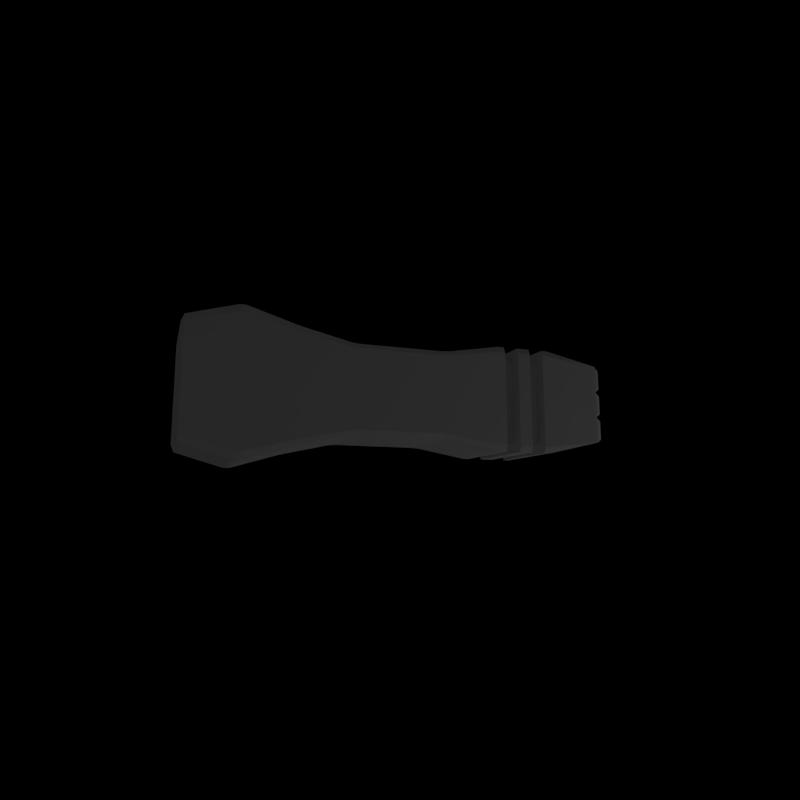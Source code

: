 # Source: SeedTECH_AI_Render_Server_20170802_final.blend  (saved by Blender 2.78.0; exported with 4.5.12 LTS)
import bpy
from mathutils import Matrix  # noqa: F401  (used for matrix-valued properties, if any)

bpy.ops.wm.read_factory_settings(use_empty=True)
scene = bpy.context.scene
scene.name = 'Scene'

# ---- collections
col_collection_1 = bpy.data.collections.new('Collection 1'); scene.collection.children.link(col_collection_1)
col_collection_2 = bpy.data.collections.new('Collection 2'); scene.collection.children.link(col_collection_2)
col_collection_2.hide_render = True
col_collection_2.hide_viewport = True
col_collection_9 = bpy.data.collections.new('Collection 9'); scene.collection.children.link(col_collection_9)

# ---- materials (node trees are filled in below, after node groups)
mat_material = bpy.data.materials.new('Material')
mat_material.alpha_threshold = 0.0
mat_material.use_transparent_shadow = False
mat_material.roughness = 0.5
mat_material_001 = bpy.data.materials.new('Material.001')
mat_material_001.alpha_threshold = 0.0
mat_material_001.use_transparent_shadow = False
mat_material_001.roughness = 0.5
mat_material_002 = bpy.data.materials.new('Material.002')
mat_material_002.alpha_threshold = 0.0
mat_material_002.use_transparent_shadow = False
mat_material_002.roughness = 0.5
mat_material_003 = bpy.data.materials.new('Material.003')
mat_material_003.alpha_threshold = 0.0
mat_material_003.use_transparent_shadow = False
mat_material_003.roughness = 0.5
mat_material_004 = bpy.data.materials.new('Material.004')
mat_material_004.alpha_threshold = 0.0
mat_material_004.use_transparent_shadow = False
mat_material_004.roughness = 0.5

# ---- material node trees

# ---- world
world_world = bpy.data.worlds.new('World'); scene.world = world_world
world_world.color = (0.0, 0.0, 0.0)
world_world.use_sun_shadow = False
world_world.sun_shadow_jitter_overblur = 0.0
world_world.cycles.sampling_method = 'NONE'
world_world.cycles.sample_map_resolution = 256

# ---- cameras
cam_camera = bpy.data.cameras.new('Camera')
cam_camera.clip_end = 100.0
cam_camera.lens = 27.71
cam_camera.sensor_width = 32.0
cam_camera.sensor_height = 18.0
cam_camera.ortho_scale = 7.314
cam_camera.dof.focus_distance = 0.0
cam_camera.dof.aperture_fstop = 128.0

# ---- lights
light_point_002 = bpy.data.lights.new('Point.002', 'POINT')
light_point_002.transmission_factor = 0.0
light_point_002.energy = 100.0
light_point_002.shadow_buffer_clip_start = 0.5
light_point_002.shadow_soft_size = 0.1
light_point_002.shadow_maximum_resolution = 0.006
light_point_002.use_absolute_resolution = True
light_point_002.cycles.use_multiple_importance_sampling = False
light_point_003 = bpy.data.lights.new('Point.003', 'POINT')
light_point_003.transmission_factor = 0.0
light_point_003.energy = 100.0
light_point_003.shadow_buffer_clip_start = 0.5
light_point_003.shadow_soft_size = 0.1
light_point_003.shadow_maximum_resolution = 0.006
light_point_003.use_absolute_resolution = True
light_point_003.cycles.use_multiple_importance_sampling = False
light_point_001 = bpy.data.lights.new('Point.001', 'POINT')
light_point_001.transmission_factor = 0.0
light_point_001.energy = 100.0
light_point_001.shadow_buffer_clip_start = 0.5
light_point_001.shadow_soft_size = 0.1
light_point_001.shadow_maximum_resolution = 0.006
light_point_001.use_absolute_resolution = True
light_point_001.cycles.use_multiple_importance_sampling = False

# ---- meshes
me_mesh = bpy.data.meshes.new('Mesh')
me_mesh.from_pydata([(-0.5631, -0.785, -0.7373), (-0.5631, -0.785, 0.7376), (-0.5631, 0.785, -0.7373), (-0.5631, 0.785, 0.7376), (1.029, -0.785, -0.7373), (1.029, -0.785, 0.7376), (1.029, 0.785, -0.7373), (1.029, 0.785, 0.7376), (-1.533, -0.785, 0.9064), (-1.533, 0.785, 0.9064), (-1.533, 0.785, -0.9062), (-1.533, -0.785, -0.9062), (-1.654, -0.785, 0.9064), (-1.654, 0.785, 0.9064), (-1.654, 0.785, -0.9062), (-1.654, -0.785, -0.9062), (-1.654, -0.6228, 0.7192), (-1.654, 0.6228, 0.7192), (-1.654, 0.6228, -0.7189), (-1.654, -0.6228, -0.7189), (-1.897, -0.6228, 0.7192), (-1.897, 0.6228, 0.7192), (-1.897, 0.6228, -0.7189), (-1.897, -0.6228, -0.7189), (-1.897, -0.785, 0.9064), (-1.897, 0.785, 0.9064), (-1.897, 0.785, -0.9062), (-1.897, -0.785, -0.9062), (-2.018, -0.785, 0.9064), (-2.018, 0.785, 0.9064), (-2.018, 0.785, -0.9062), (-2.018, -0.785, -0.9062), (-2.139, -0.785, 0.9064), (-2.139, 0.785, 0.9064), (-2.139, 0.785, -0.9062), (-2.139, -0.785, -0.9062), (-2.139, -0.6228, 0.7192), (-2.139, 0.6228, 0.7192), (-2.139, 0.6228, -0.7189), (-2.139, -0.6228, -0.7189), (-2.382, -0.6228, 0.7192), (-2.382, 0.6228, 0.7192), (-2.382, 0.6228, -0.7189), (-2.382, -0.6228, -0.7189), (-2.382, -0.785, 0.9064), (-2.382, 0.785, 0.9064), (-2.382, 0.785, -0.9062), (-2.382, -0.785, -0.9062), (-2.503, -0.785, 0.9064), (-2.503, 0.785, 0.9064), (-2.503, 0.785, -0.9062), (-2.503, -0.785, -0.9062), (-3.474, -0.7832, 0.6846), (-3.474, 0.7832, 0.6846), (-3.472, 0.7848, -0.6885), (-3.472, -0.7848, -0.6885), (1.922, 0.785, 0.9402), (1.922, -0.785, 0.9402), (1.922, -0.785, -0.9399), (1.922, 0.785, -0.9399), (2.816, 0.785, 1.207), (2.816, -0.785, 1.207), (2.816, -0.785, -1.207), (2.816, 0.785, -1.207), (3.709, 0.785, 0.9473), (3.709, -0.785, 0.9473), (3.709, -0.785, -0.947), (3.709, 0.785, -0.947), (-3.472, 0.2618, 0.6897), (-3.472, -0.2618, 0.6897), (-3.472, 0.2587, -0.6912), (-3.47, 0.7848, 0.2297), (-3.472, -0.2587, -0.6912), (-3.474, 0.7824, -0.2275), (-3.47, -0.7848, 0.2297), (-3.474, -0.7824, -0.2275), (-3.471, -0.2608, 0.2317), (-3.474, -0.2584, -0.2311), (-3.471, 0.2608, 0.2317), (-3.474, 0.2584, -0.2311), (-3.578, 0.7218, -0.2816), (-3.578, 0.3194, -0.2844), (-3.577, 0.3196, -0.6377), (-3.577, 0.7237, -0.6357), (-3.484, 0.7046, -0.2967), (-3.484, 0.3369, -0.2992), (-3.483, 0.3371, -0.6221), (-3.483, 0.7064, -0.6202), (-3.578, -0.7218, -0.2816), (-3.578, -0.3194, -0.2844), (-3.577, -0.3196, -0.6377), (-3.577, -0.7237, -0.6357), (-3.484, -0.7046, -0.2967), (-3.484, -0.3369, -0.2992), (-3.483, -0.3371, -0.6221), (-3.483, -0.7064, -0.6202), (-3.578, -0.1982, -0.2846), (-3.578, 0.1982, -0.2846), (-3.577, 0.1984, -0.638), (-3.577, -0.1984, -0.638), (-3.484, -0.1811, -0.2993), (-3.484, 0.1811, -0.2993), (-3.483, 0.1813, -0.6223), (-3.483, -0.1813, -0.6223), (-3.578, -0.7227, 0.6319), (-3.577, -0.3222, 0.6359), (-3.576, -0.3214, 0.284), (-3.575, -0.7239, 0.2825), (-3.484, -0.7055, 0.6175), (-3.482, -0.3396, 0.6211), (-3.482, -0.3389, 0.2996), (-3.481, -0.7067, 0.2982), (-3.575, -0.7238, 0.1772), (-3.576, -0.3213, 0.1787), (-3.578, -0.3195, -0.1767), (-3.578, -0.7219, -0.174), (-3.481, -0.7064, 0.1614), (-3.482, -0.3385, 0.1628), (-3.484, -0.3369, -0.162), (-3.484, -0.7046, -0.1595), (-3.577, -0.2017, 0.6362), (-3.578, 0.7227, 0.6319), (-3.577, 0.3222, 0.6359), (-3.576, -0.201, 0.2844), (-3.483, -0.1842, 0.6212), (-3.576, 0.3214, 0.284), (-3.575, 0.7239, 0.2825), (-3.482, -0.1835, 0.2997), (-3.576, -0.2005, 0.1785), (-3.484, 0.7055, 0.6175), (-3.482, 0.3396, 0.6211), (-3.578, -0.1987, -0.177), (-3.482, -0.1831, 0.1627), (-3.482, 0.3389, 0.2996), (-3.481, 0.7067, 0.2982), (-3.484, -0.1814, -0.1621), (-3.575, 0.7238, 0.1772), (-3.576, 0.3213, 0.1787), (-3.578, 0.3195, -0.1767), (-3.578, 0.7219, -0.174), (-3.481, 0.7064, 0.1614), (-3.482, 0.3385, 0.1628), (-3.484, 0.3369, -0.162), (-3.484, 0.7046, -0.1595), (-3.577, 0.2017, 0.6362), (-3.576, 0.201, 0.2844), (-3.483, 0.1842, 0.6212), (-3.482, 0.1835, 0.2997), (-3.576, 0.2005, 0.1785), (-3.578, 0.1987, -0.177), (-3.482, 0.1831, 0.1627), (-3.484, 0.1814, -0.1621), (-0.5631, -2.128e-08, -0.7373), (-0.5631, -2.128e-08, 0.7376), (1.029, -2.128e-08, 0.7376), (1.029, -2.128e-08, -0.7373), (-1.533, -2.128e-08, 0.9064), (-1.533, -2.128e-08, -0.9062), (-1.654, -2.128e-08, 0.9064), (-1.654, -2.128e-08, -0.9062), (-1.654, -2.128e-08, 0.7192), (-1.654, -2.128e-08, -0.7189), (-1.897, -2.128e-08, 0.7192), (-1.897, -2.128e-08, -0.7189), (-1.897, -2.128e-08, 0.9064), (-1.897, -2.128e-08, -0.9062), (-2.018, -2.128e-08, 0.9064), (-2.018, -2.128e-08, -0.9062), (-2.139, -2.128e-08, 0.9064), (-2.139, -2.128e-08, -0.9062), (-2.139, -2.128e-08, 0.7192), (-2.139, -2.128e-08, -0.7189), (-2.382, -2.128e-08, 0.7192), (-2.382, -2.128e-08, -0.7189), (-2.382, -2.128e-08, 0.9064), (-2.382, -2.128e-08, -0.9062), (-2.503, -2.128e-08, 0.9064), (-2.503, -2.128e-08, -0.9062), (1.922, -2.128e-08, 0.9402), (1.922, -2.128e-08, -0.9399), (2.816, -2.128e-08, 1.207), (2.816, -2.128e-08, -1.207), (3.709, -2.128e-08, 0.9473), (3.709, -2.128e-08, -0.947), (-3.473, -2.128e-08, 0.6891), (-3.472, -2.128e-08, -0.6873), (-3.472, -2.128e-08, 0.2311), (-3.474, -2.128e-08, -0.2298), (-3.578, -2.128e-08, -0.2836), (-3.576, -2.128e-08, -0.635), (-3.484, -2.128e-08, -0.2984), (-3.482, -2.128e-08, -0.6195), (-3.577, -2.128e-08, 0.6357), (-3.576, -6.374e-09, 0.2839), (-3.483, -2.128e-08, 0.6208), (-3.482, -2.128e-08, 0.2993), (-3.576, -2.128e-08, 0.178), (-3.578, -2.128e-08, -0.176), (-3.482, -2.128e-08, 0.1623), (-3.484, -2.128e-08, -0.1611)], [], [(79, 78, 137, 138), (7, 6, 2, 3), (92, 93, 94, 95), (5, 1, 0, 4), (84, 87, 86, 85), (182, 65, 66, 183), (153, 156, 8, 1), (3, 2, 10, 9), (1, 8, 11, 0), (156, 158, 12, 8), (13, 14, 18, 17), (8, 12, 15, 11), (158, 160, 16, 12), (17, 18, 22, 21), (12, 16, 19, 15), (160, 162, 20, 16), (25, 26, 30, 29), (16, 20, 23, 19), (162, 164, 24, 20), (29, 30, 34, 33), (20, 24, 27, 23), (164, 166, 28, 24), (37, 38, 42, 41), (24, 28, 31, 27), (166, 168, 32, 28), (41, 42, 46, 45), (28, 32, 35, 31), (168, 170, 36, 32), (49, 50, 54, 73, 71, 53), (32, 36, 39, 35), (170, 172, 40, 36), (59, 56, 60, 63), (36, 40, 43, 39), (172, 174, 44, 40), (63, 60, 64, 67), (40, 44, 47, 43), (174, 176, 48, 44), (79, 73, 80, 81), (140, 143, 142, 141), (44, 48, 51, 47), (176, 184, 69, 52, 48), (68, 53, 121, 122), (78, 68, 122, 125), (48, 52, 74, 75, 55, 51), (70, 79, 81, 82), (4, 58, 57, 5), (155, 179, 58, 4), (73, 54, 83, 80), (81, 80, 84, 85), (58, 62, 61, 57), (179, 181, 62, 58), (83, 82, 86, 87), (80, 83, 87, 84), (62, 66, 65, 61), (181, 183, 66, 62), (108, 109, 110, 111), (116, 117, 118, 119), (148, 149, 151, 150), (71, 78, 125, 126), (53, 71, 126, 121), (125, 122, 130, 133), (122, 121, 129, 130), (126, 125, 133, 134), (121, 126, 134, 129), (73, 79, 138, 139), (78, 71, 136, 137), (77, 89, 88, 75), (72, 90, 89, 77), (55, 91, 90, 72), (75, 88, 91, 55), (89, 93, 92, 88), (90, 94, 93, 89), (91, 95, 94, 90), (88, 92, 95, 91), (187, 188, 96, 77), (138, 137, 141, 142), (137, 136, 140, 141), (77, 96, 99, 72), (188, 190, 100, 96), (68, 78, 145, 144), (136, 139, 143, 140), (96, 100, 103, 99), (69, 105, 104, 52), (76, 106, 105, 69), (74, 107, 106, 76), (52, 104, 107, 74), (105, 109, 108, 104), (106, 110, 109, 105), (107, 111, 110, 106), (104, 108, 111, 107), (76, 113, 112, 74), (77, 114, 113, 76), (75, 115, 114, 77), (74, 112, 115, 75), (113, 117, 116, 112), (114, 118, 117, 113), (115, 119, 118, 114), (112, 116, 119, 115), (184, 192, 120, 69), (144, 145, 147, 146), (69, 120, 123, 76), (192, 194, 124, 120), (120, 124, 127, 123), (186, 196, 128, 76), (76, 128, 131, 77), (196, 198, 132, 128), (128, 132, 135, 131), (182, 183, 67, 64), (46, 175, 177, 50), (156, 9, 13, 158), (56, 178, 180, 60), (145, 193, 195, 147), (158, 13, 17, 160), (187, 79, 97, 188), (162, 21, 25, 164), (7, 3, 153, 154), (164, 25, 29, 166), (50, 177, 185, 70, 54), (101, 102, 191, 190), (168, 33, 37, 170), (77, 131, 197, 187), (172, 41, 45, 174), (170, 37, 41, 172), (146, 147, 195, 194), (174, 45, 49, 176), (60, 180, 182, 64), (149, 197, 199, 151), (176, 49, 53, 68, 184), (155, 6, 59, 179), (78, 186, 193, 145), (181, 63, 67, 183), (70, 185, 189, 98), (196, 148, 150, 198), (188, 97, 101, 190), (179, 59, 63, 181), (184, 68, 144, 192), (2, 6, 155, 152), (98, 189, 191, 102), (79, 187, 197, 149), (2, 152, 157, 10), (186, 78, 148, 196), (150, 151, 199, 198), (34, 169, 171, 38), (42, 173, 175, 46), (7, 154, 178, 56), (192, 144, 146, 194), (30, 167, 169, 34), (38, 171, 173, 42), (26, 165, 167, 30), (14, 159, 161, 18), (22, 163, 165, 26), (18, 161, 163, 22), (166, 29, 33, 168), (10, 157, 159, 14), (160, 17, 21, 162), (153, 3, 9, 156), (139, 138, 142, 143), (78, 79, 149, 148), (76, 123, 193, 186), (71, 73, 139, 136), (100, 190, 191, 103), (131, 135, 199, 197), (124, 194, 195, 127), (132, 198, 199, 135), (99, 103, 191, 189), (123, 127, 195, 193), (72, 99, 189, 185), (79, 70, 98, 97), (61, 65, 182, 180), (82, 81, 85, 86), (57, 61, 180, 178), (51, 55, 72, 185, 177), (97, 98, 102, 101), (47, 51, 177, 175), (129, 134, 133, 130), (43, 47, 175, 173), (39, 43, 173, 171), (6, 7, 56, 59), (35, 39, 171, 169), (45, 46, 50, 49), (31, 35, 169, 167), (27, 31, 167, 165), (33, 34, 38, 37), (23, 27, 165, 163), (19, 23, 163, 161), (21, 22, 26, 25), (15, 19, 161, 159), (11, 15, 159, 157), (9, 10, 14, 13), (54, 70, 82, 83), (5, 57, 178, 154), (0, 152, 155, 4), (0, 11, 157, 152), (5, 154, 153, 1)])
me_mesh.polygons.foreach_set('material_index', [2, 1, 3, 1, 3, 1, 0, 1, 1, 0, 0, 0, 0, 0, 0, 0, 0, 0, 0, 0, 0, 0, 0, 0, 0, 0, 0, 0, 1, 0, 0, 1, 0, 0, 1, 0, 0, 2, 3, 0, 0, 2, 2, 1, 2, 1, 0, 2, 2, 1, 0, 2, 2, 1, 0, 3, 3, 2, 2, 2, 2, 2, 2, 2, 2, 2, 2, 2, 2, 2, 2, 2, 2, 2, 2, 2, 2, 2, 2, 2, 2, 2, 2, 2, 2, 2, 2, 2, 2, 2, 2, 2, 2, 2, 2, 2, 2, 2, 2, 2, 2, 2, 2, 2, 2, 2, 2, 1, 0, 0, 0, 2, 0, 2, 0, 0, 0, 0, 3, 0, 2, 0, 0, 3, 0, 0, 2, 0, 0, 2, 0, 2, 2, 2, 0, 2, 0, 2, 2, 0, 2, 3, 0, 0, 0, 2, 0, 0, 0, 0, 0, 0, 0, 0, 0, 0, 2, 2, 2, 2, 3, 2, 3, 3, 2, 2, 2, 2, 0, 2, 0, 0, 2, 0, 3, 0, 0, 1, 0, 0, 0, 0, 0, 0, 0, 0, 0, 0, 0, 2, 0, 0, 0, 0])
me_mesh.materials.append(mat_material)
me_mesh.materials.append(mat_material_001)
me_mesh.materials.append(mat_material_002)
me_mesh.materials.append(mat_material_003)
me_mesh.materials.append(mat_material_004)
me_mesh.use_remesh_preserve_volume = False
me_mesh.use_remesh_preserve_attributes = False
me_mesh.use_mirror_vertex_groups = False
me_mesh.update()
me_icosphere_001 = bpy.data.meshes.new('Icosphere.001')
me_icosphere_001.from_pydata([(0.0, 0.0, -1.0), (0.7236, -0.5257, -0.4472), (-0.2764, -0.8506, -0.4472), (-0.8944, 0.0, -0.4472), (-0.2764, 0.8506, -0.4472), (0.7236, 0.5257, -0.4472), (0.2764, -0.8506, 0.4472), (-0.7236, -0.5257, 0.4472), (-0.7236, 0.5257, 0.4472), (0.2764, 0.8506, 0.4472), (0.8944, 0.0, 0.4472), (0.0, 0.0, 1.0), (-0.1625, -0.5, -0.8507), (0.4253, -0.309, -0.8507), (0.2629, -0.809, -0.5257), (0.8506, 0.0, -0.5257), (0.4253, 0.309, -0.8507), (-0.5257, 0.0, -0.8507), (-0.6882, -0.5, -0.5257), (-0.1625, 0.5, -0.8507), (-0.6882, 0.5, -0.5257), (0.2629, 0.809, -0.5257), (0.9511, -0.309, 0.0), (0.9511, 0.309, 0.0), (0.0, -1.0, 0.0), (0.5878, -0.809, 0.0), (-0.9511, -0.309, 0.0), (-0.5878, -0.809, 0.0), (-0.5878, 0.809, 0.0), (-0.9511, 0.309, 0.0), (0.5878, 0.809, 0.0), (0.0, 1.0, 0.0), (0.6882, -0.5, 0.5257), (-0.2629, -0.809, 0.5257), (-0.8506, 0.0, 0.5257), (-0.2629, 0.809, 0.5257), (0.6882, 0.5, 0.5257), (0.1625, -0.5, 0.8507), (0.5257, 0.0, 0.8507), (-0.4253, -0.309, 0.8507), (-0.4253, 0.309, 0.8507), (0.1625, 0.5, 0.8507)], [], [(0, 13, 12), (1, 13, 15), (0, 12, 17), (0, 17, 19), (0, 19, 16), (1, 15, 22), (2, 14, 24), (3, 18, 26), (4, 20, 28), (5, 21, 30), (1, 22, 25), (2, 24, 27), (3, 26, 29), (4, 28, 31), (5, 30, 23), (6, 32, 37), (7, 33, 39), (8, 34, 40), (9, 35, 41), (10, 36, 38), (38, 41, 11), (38, 36, 41), (36, 9, 41), (41, 40, 11), (41, 35, 40), (35, 8, 40), (40, 39, 11), (40, 34, 39), (34, 7, 39), (39, 37, 11), (39, 33, 37), (33, 6, 37), (37, 38, 11), (37, 32, 38), (32, 10, 38), (23, 36, 10), (23, 30, 36), (30, 9, 36), (31, 35, 9), (31, 28, 35), (28, 8, 35), (29, 34, 8), (29, 26, 34), (26, 7, 34), (27, 33, 7), (27, 24, 33), (24, 6, 33), (25, 32, 6), (25, 22, 32), (22, 10, 32), (30, 31, 9), (30, 21, 31), (21, 4, 31), (28, 29, 8), (28, 20, 29), (20, 3, 29), (26, 27, 7), (26, 18, 27), (18, 2, 27), (24, 25, 6), (24, 14, 25), (14, 1, 25), (22, 23, 10), (22, 15, 23), (15, 5, 23), (16, 21, 5), (16, 19, 21), (19, 4, 21), (19, 20, 4), (19, 17, 20), (17, 3, 20), (17, 18, 3), (17, 12, 18), (12, 2, 18), (15, 16, 5), (15, 13, 16), (13, 0, 16), (12, 14, 2), (12, 13, 14), (13, 1, 14)])
me_icosphere_001.use_remesh_preserve_volume = False
me_icosphere_001.use_remesh_preserve_attributes = False
me_icosphere_001.use_mirror_vertex_groups = False
me_icosphere_001.update()

# ---- objects
ob_spaceship = bpy.data.objects.new('Spaceship', me_mesh)
ob_point_002 = bpy.data.objects.new('Point.002', light_point_002)
ob_icosphere = bpy.data.objects.new('Icosphere', me_icosphere_001)
ob_point_003 = bpy.data.objects.new('Point.003', light_point_003)
ob_point_001 = bpy.data.objects.new('Point.001', light_point_001)
ob_point = bpy.data.objects.new('Point', light_point_001)
ob_empty = bpy.data.objects.new('Empty', None)
ob_camera = bpy.data.objects.new('Camera', cam_camera)

# ---- transforms, parenting, visibility, modifiers, constraints
ob_spaceship.location = (0.0, 0.0, 0.0)
ob_spaceship.lineart.crease_threshold = 0.0
_m = ob_spaceship.modifiers.new('Bevel', 'BEVEL')
_m.width = 5.581
_m.width_pct = 5.581
_m.segments = 2
_m.limit_method = 'NONE'
_m.offset_type = 'PERCENT'
_m.profile = 0.25
_m.spread = 0.0
ob_point_002.location = (0.0, 0.0, 0.0)
ob_point_002.lineart.crease_threshold = 0.0
ob_icosphere.location = (0.0, 0.0, 0.0)
ob_icosphere.scale = (34.78, 34.78, 34.78)
ob_icosphere.show_instancer_for_render = False
ob_icosphere.instance_type = 'VERTS'
ob_icosphere.lineart.crease_threshold = 0.0
ob_point_003.parent = ob_icosphere
ob_point_003.matrix_parent_inverse = Matrix(((0.106, 0.0, 0.0, 0.0), (0.0, 0.106, 0.0, 0.0), (0.0, 0.0, 0.106, 0.0), (0.0, 0.0, 0.0, 1.0)))
ob_point_003.location = (0.0, 0.0, 0.0)
ob_point_003.lineart.crease_threshold = 0.0
ob_point_001.location = (-11.91, -4.162, 7.309)
ob_point_001.lineart.crease_threshold = 0.0
ob_point.location = (-11.91, -4.162, 7.309)
ob_point.lineart.crease_threshold = 0.0
ob_empty.location = (0.0, 0.0, 0.0)
ob_empty.rotation_euler = (-2.967, 0.0, -2.793)
ob_empty.empty_image_offset = (0.0, 0.0)
ob_empty.lineart.crease_threshold = 0.0
ob_camera.parent = ob_empty
ob_camera.location = (0.0, -12.0, 0.0)
ob_camera.rotation_euler = (1.571, 0.0, 0.0)
ob_camera.lock_rotations_4d = False
ob_camera.empty_display_type = 'ARROWS'
ob_camera.color = (0.0, 0.0, 0.0, 0.0)
ob_camera.display_type = 'WIRE'
ob_camera.lineart.crease_threshold = 0.0

# ---- collection membership
col_collection_1.objects.link(ob_spaceship)
col_collection_1.objects.link(ob_point_002)
col_collection_1.objects.link(ob_icosphere)
col_collection_1.objects.link(ob_point_003)
col_collection_1.objects.link(ob_point_001)
col_collection_1.objects.link(ob_point)
col_collection_2.objects.link(ob_empty)
col_collection_2.objects.link(ob_camera)
col_collection_9.objects.link(ob_spaceship)

# ---- scene / render settings (as saved in the file)
scene.camera = ob_camera
scene.frame_start = 1; scene.frame_end = 250; scene.frame_set(0)
scene.render.engine = 'BLENDER_EEVEE_NEXT'
scene.render.resolution_x = 512
scene.render.resolution_y = 512
scene.render.dither_intensity = 0.0
scene.render.film_transparent = True
scene.render.use_crop_to_border = True
scene.cycles.use_denoising = False
scene.cycles.samples = 10
scene.cycles.sampling_pattern = 'TABULATED_SOBOL'
scene.cycles.light_sampling_threshold = 0.0
scene.cycles.use_adaptive_sampling = False
scene.cycles.use_light_tree = False
scene.cycles.blur_glossy = 0.0
scene.cycles.pixel_filter_type = 'GAUSSIAN'
scene.cycles.sample_clamp_indirect = 0.0
scene.view_settings.view_transform = 'Standard'
bpy.context.view_layer.update()
